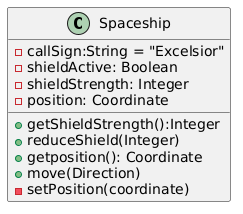

The diagram above was rendered by PlantUML. Its source (embedded in the PNG):
@startuml
Class Spaceship {
  - callSign:String = "Excelsior"
  - shieldActive: Boolean
  - shieldStrength: Integer
  - position: Coordinate
  + getShieldStrength():Integer
  + reduceShield(Integer)
  + getposition(): Coordinate
  + move(Direction)
  - setPosition(coordinate)
}
@enduml